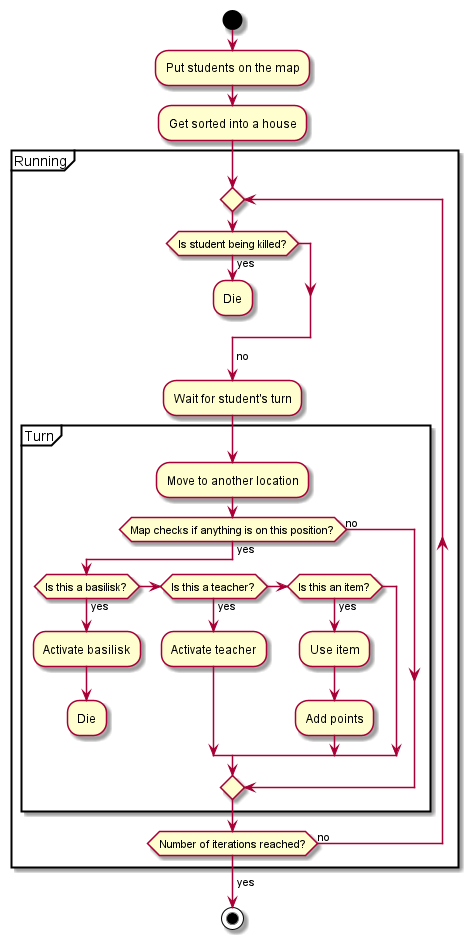

The diagram above was rendered by PlantUML. Its source (embedded in the PNG):
@startuml
'https://plantuml.com/activity-diagram-beta

start

:Put students on the map;
:Get sorted into a house;


partition Running {
    repeat
        if (Is student being killed?) then (yes)
            :Die;
            kill
        endif
        -> no;
        :Wait for student's turn;
        partition Turn {
            :Move to another location;
            if (Map checks if anything is on this position?) then (yes)
                if (Is this a basilisk?) then (yes)
                    :Activate basilisk;
                    :Die;
                    kill
                elseif (Is this a teacher?) then (yes)
                    :Activate teacher;
                elseif (Is this an item?) then (yes)
                    :Use item;
                    :Add points;
                endif
            else (no)
            endif
        }
    repeat while (Number of iterations reached?) is (no)
->yes;
}

stop

@enduml